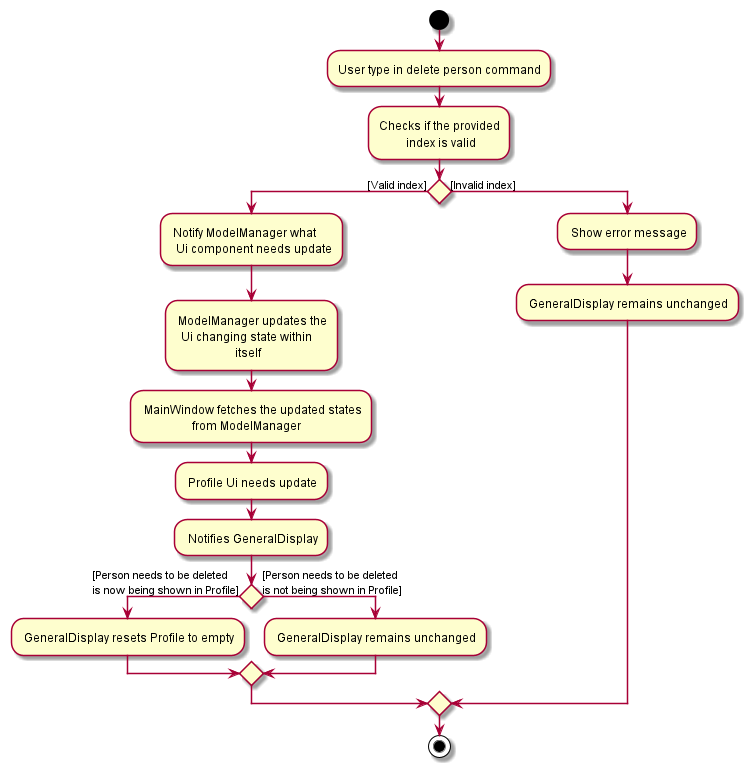

The diagram above was rendered by PlantUML. Its source (embedded in the PNG):
@startuml

start
:User type in delete person command;
:Checks if the provided
         index is valid;
if () then ([Valid index])
    : Notify ModelManager what
      Ui component needs update;
    : ModelManager updates the
      Ui changing state within
                        itself;
    : MainWindow fetches the updated states
                     from ModelManager;
    : Profile Ui needs update;
    : Notifies GeneralDisplay;
   
    if () then ([Person needs to be deleted 
is now being shown in Profile])
        : GeneralDisplay resets Profile to empty;
    else ([Person needs to be deleted
is not being shown in Profile])
        : GeneralDisplay remains unchanged;
    endif
else ([Invalid index])
  : Show error message;
  : GeneralDisplay remains unchanged;
endif

stop

@enduml